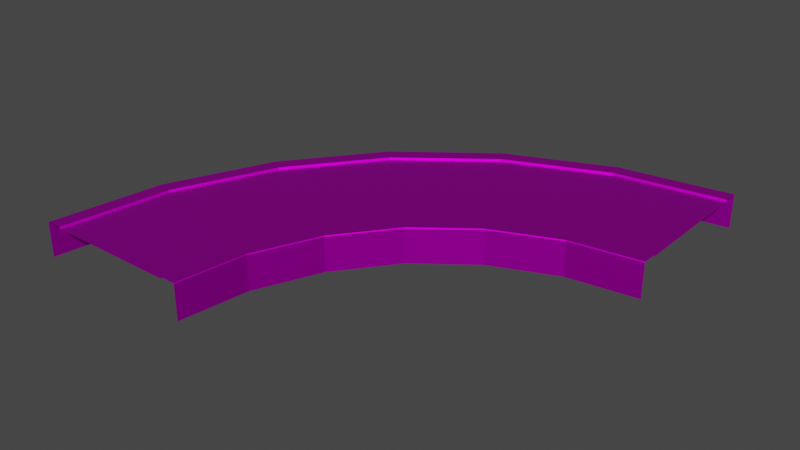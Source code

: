 # Source: curve1.blend  (saved by Blender 2.82.7; exported with 4.5.12 LTS)
import bpy
from mathutils import Matrix  # noqa: F401  (used for matrix-valued properties, if any)

bpy.ops.wm.read_factory_settings(use_empty=True)
scene = bpy.context.scene
scene.name = 'Scene'

# ---- collections
col_collection = bpy.data.collections.new('Collection'); scene.collection.children.link(col_collection)

# ---- images (referenced by path relative to the original .blend; pixels are not part of the script)
import os
ASSET_DIR = os.environ.get("B2B_ASSET_DIR", "")  # directory of the original .blend (textures are referenced by path, not embedded)
HERE = os.path.dirname(os.path.abspath(__file__))  # packed textures are extracted next to this script under _unpacked/

def load_image(name, relpath, width, height, colorspace="sRGB"):
    """Load a texture the original file referenced (path relative to the .blend, or extracted next to this script)."""
    p = next((c for c in (os.path.join(HERE, relpath), os.path.join(ASSET_DIR, relpath)) if relpath and os.path.exists(c)), "")
    if p:
        img = bpy.data.images.load(p, check_existing=True)
        img.name = name
    else:  # same state as the original file: an image datablock whose file is absent (Cycles renders it pink)
        img = bpy.data.images.new(name, width, height)
        img.source = "FILE"
        img.filepath = "//" + (relpath or name)
    img.colorspace_settings.name = colorspace
    return img
img_road = load_image('Road', 'Road Colorscheme.png', 1024, 1024, 'sRGB')

# ---- materials (node trees are filled in below, after node groups)
mat_road = bpy.data.materials.new('Road')
mat_road.use_transparent_shadow = False
mat_road.diffuse_color = (1.0, 1.0, 1.0, 1.0)
mat_road.roughness = 0.5528
mat_road.specular_intensity = 1.0
mat_road.metallic = 1.0
mat_light = bpy.data.materials.new('Light')
mat_light.use_transparent_shadow = False
mat_light.diffuse_color = (1.0, 1.0, 1.0, 1.0)
mat_light.roughness = 0.5528
mat_light.specular_intensity = 1.0
mat_light.metallic = 1.0

# ---- material node trees
mat_road.use_nodes = True; mat_road.node_tree.nodes.clear()
_N = mat_road.node_tree.nodes; _L = mat_road.node_tree.links
n0 = _N.new('ShaderNodeOutputMaterial'); n0.name = 'Material Output'; n0.location = (300, 300)
n1 = _N.new('ShaderNodeBsdfPrincipled'); n1.name = 'Principled BSDF'; n1.location = (10, 300)
n1.distribution = 'GGX'
n1.subsurface_method = 'BURLEY'
n1.inputs[1].default_value = 1.0
n1.inputs[2].default_value = 0.5528
n1.inputs[3].default_value = 1.45
n1.inputs[13].default_value = 1.0
n1.inputs[27].default_value = (0.0, 0.0, 0.0, 1.0)
n1.inputs[28].default_value = 1.0
n2 = _N.new('ShaderNodeNormalMap'); n2.name = 'Normal Map'; n2.location = (-300, -300)
n2.label = 'Normal/Map'
n3 = _N.new('ShaderNodeTexImage'); n3.name = 'Image Texture'; n3.location = (-300, 600)
n3.image = img_road
_L.new(n1.outputs[0], n0.inputs[0])
_L.new(n2.outputs[0], n1.inputs[5])
_L.new(n3.outputs[0], n1.inputs[0])
n0.is_active_output = True
mat_light.use_nodes = True; mat_light.node_tree.nodes.clear()
_N = mat_light.node_tree.nodes; _L = mat_light.node_tree.links
n0 = _N.new('ShaderNodeOutputMaterial'); n0.name = 'Material Output'; n0.location = (300, 300)
n1 = _N.new('ShaderNodeBsdfPrincipled'); n1.name = 'Principled BSDF'; n1.location = (10, 300)
n1.distribution = 'GGX'
n1.subsurface_method = 'BURLEY'
n1.inputs[1].default_value = 1.0
n1.inputs[2].default_value = 0.5528
n1.inputs[3].default_value = 1.45
n1.inputs[13].default_value = 1.0
n1.inputs[27].default_value = (0.0, 0.0, 0.0, 1.0)
n1.inputs[28].default_value = 1.0
n2 = _N.new('ShaderNodeNormalMap'); n2.name = 'Normal Map'; n2.location = (-300, -300)
n2.label = 'Normal/Map'
n3 = _N.new('ShaderNodeTexImage'); n3.name = 'Image Texture'; n3.location = (-300, 600)
n3.image = img_road
_L.new(n1.outputs[0], n0.inputs[0])
_L.new(n2.outputs[0], n1.inputs[5])
_L.new(n3.outputs[0], n1.inputs[0])
n0.is_active_output = True

# ---- world
world_world = bpy.data.worlds.new('World'); scene.world = world_world
world_world.use_nodes = True; world_world.node_tree.nodes.clear()
_N = world_world.node_tree.nodes; _L = world_world.node_tree.links
n0 = _N.new('ShaderNodeOutputWorld'); n0.name = 'World Output'; n0.location = (300, 300)
n1 = _N.new('ShaderNodeBackground'); n1.name = 'Background'; n1.location = (10, 300)
n1.inputs[0].default_value = (0.05088, 0.05088, 0.05088, 1.0)
_L.new(n1.outputs[0], n0.inputs[0])
n0.is_active_output = True
world_world.color = (0.05088, 0.05088, 0.05088)
world_world.use_sun_shadow = False
world_world.sun_shadow_jitter_overblur = 0.0

# ---- meshes
me_mesh = bpy.data.meshes.new('Mesh')
me_mesh.from_pydata([(-22.1, 0.075, -22.1), (-22.13, 0.125, -22.13), (-15.65, 0.125, -27.11), (-22.1, 0.075, -22.1), (-15.65, 0.125, -27.11), (-15.62, 0.075, -27.06), (-14.14, 0.075, -14.14), (-14.18, 0.125, -14.18), (-10.03, 0.125, -17.36), (-14.14, 0.075, -14.14), (-10.03, 0.125, -17.36), (-10.0, 0.075, -17.32), (-20.0, 0.075, -9.172e-07), (-20.05, 0.125, -9.219e-07), (-19.37, 0.125, -5.189), (-20.0, 0.075, -9.172e-07), (-19.37, 0.125, -5.189), (-19.32, 0.075, -5.176), (-22.46, -0.2468, -22.33), (-22.59, -0.2468, -22.46), (-22.59, -0.2468, -22.46), (-22.46, -0.2468, -22.59), (-22.46, -0.2468, -22.59), (-22.33, -0.2468, -22.46), (-22.33, -0.2468, -22.46), (-22.46, -0.2468, -22.33), (-22.46, -0.2468, -22.33), (-22.33, -0.2468, -22.46), (-22.46, -0.2468, -22.59), (-22.59, -0.2468, -22.46), (-30.62, -0.2468, -8.109), (-30.79, -0.2468, -8.156), (-30.79, -0.2468, -8.156), (-30.74, -0.2468, -8.333), (-30.74, -0.2468, -8.333), (-30.57, -0.2468, -8.285), (-30.57, -0.2468, -8.285), (-30.62, -0.2468, -8.109), (-30.62, -0.2468, -8.109), (-30.57, -0.2468, -8.285), (-30.74, -0.2468, -8.333), (-30.79, -0.2468, -8.156), (-8.285, -0.2468, -30.57), (-8.333, -0.2468, -30.74), (-8.333, -0.2468, -30.74), (-8.156, -0.2468, -30.79), (-8.156, -0.2468, -30.79), (-8.109, -0.2468, -30.62), (-8.109, -0.2468, -30.62), (-8.285, -0.2468, -30.57), (-8.285, -0.2468, -30.57), (-8.109, -0.2468, -30.62), (-8.156, -0.2468, -30.79), (-8.333, -0.2468, -30.74), (-14.68, -0.2468, -14.81), (-14.55, -0.2468, -14.68), (-14.55, -0.2468, -14.68), (-14.68, -0.2468, -14.55), (-14.68, -0.2468, -14.55), (-14.81, -0.2468, -14.68), (-14.81, -0.2468, -14.68), (-14.68, -0.2468, -14.81), (-14.68, -0.2468, -14.81), (-14.81, -0.2468, -14.68), (-14.68, -0.2468, -14.55), (-14.55, -0.2468, -14.68), (-20.12, -0.2468, -5.486), (-19.94, -0.2468, -5.438), (-19.94, -0.2468, -5.438), (-19.99, -0.2468, -5.262), (-19.99, -0.2468, -5.262), (-20.17, -0.2468, -5.309), (-20.17, -0.2468, -5.309), (-20.12, -0.2468, -5.486), (-20.12, -0.2468, -5.486), (-20.17, -0.2468, -5.309), (-19.99, -0.2468, -5.262), (-19.94, -0.2468, -5.438), (-5.309, -0.2468, -20.17), (-5.262, -0.2468, -19.99), (-5.262, -0.2468, -19.99), (-5.438, -0.2468, -19.94), (-5.438, -0.2468, -19.94), (-5.486, -0.2468, -20.12), (-5.486, -0.2468, -20.12), (-5.309, -0.2468, -20.17), (-5.309, -0.2468, -20.17), (-5.486, -0.2468, -20.12), (-5.438, -0.2468, -19.94), (-5.262, -0.2468, -19.99), (-7.808e-07, -1.145e-06, -26.2), (-7.093e-07, -1.04e-06, -23.8), (-6.16, -1.005e-06, -22.99), (-6.781, -1.106e-06, -25.31), (-11.9, -9.01e-07, -20.61), (-13.1, -9.918e-07, -22.69), (-16.83, -7.356e-07, -16.83), (-18.53, -8.098e-07, -18.53), (-20.61, -5.202e-07, -11.9), (-22.69, -5.726e-07, -13.1), (-22.99, -2.693e-07, -6.16), (-25.31, -2.964e-07, -6.781), (-26.2, 0.0, -1.197e-06), (-23.8, 0.0, -1.087e-06), (-27.82, -3.258e-07, -7.454), (-28.8, 0.0, -1.316e-06), (-31.25, 0.0, -1.428e-06), (-30.19, -3.535e-07, -8.088), (-27.06, -6.83e-07, -15.62), (-24.94, -6.295e-07, -14.4), (-22.1, -9.659e-07, -22.1), (-20.36, -8.902e-07, -20.36), (-15.62, -1.183e-06, -27.06), (-14.4, -1.09e-06, -24.94), (-8.088, -1.319e-06, -30.19), (-7.454, -1.216e-06, -27.82), (-9.313e-07, -1.366e-06, -31.25), (-8.583e-07, -1.259e-06, -28.8), (-7.063e-07, -1.036e-06, -23.7), (-6.333e-07, -9.289e-07, -21.25), (-5.5, -8.972e-07, -20.53), (-6.134, -1.001e-06, -22.89), (-10.62, -8.044e-07, -18.4), (-11.85, -8.972e-07, -20.52), (-15.03, -6.568e-07, -15.03), (-16.76, -7.325e-07, -16.76), (-18.4, -4.644e-07, -10.62), (-20.52, -5.18e-07, -11.85), (-20.53, -2.404e-07, -5.5), (-22.89, -2.681e-07, -6.134), (-23.7, 0.0, -1.083e-06), (-21.25, 0.0, -9.71e-07), (-31.34, 0.125, -8.399), (-31.3, 0.125, -1.435e-06), (-32.45, 0.125, -1.488e-06), (-30.23, 0.125, -8.101), (-28.1, 0.125, -16.22), (-27.11, 0.125, -15.65), (-22.95, 0.125, -22.95), (-22.13, 0.125, -22.13), (-16.22, 0.125, -28.1), (-15.65, 0.125, -27.11), (-8.399, 0.125, -31.34), (-8.101, 0.125, -30.23), (-9.671e-07, 0.125, -32.45), (-9.328e-07, 0.125, -31.3), (-25.4, -2.975e-07, -6.807), (-26.3, 0.0, -1.202e-06), (-28.7, 0.0, -1.311e-06), (-27.72, -3.247e-07, -7.428), (-24.85, -6.273e-07, -14.35), (-22.78, -5.748e-07, -13.15), (-20.29, -8.871e-07, -20.29), (-18.6, -8.129e-07, -18.6), (-14.35, -1.086e-06, -24.85), (-13.15, -9.956e-07, -22.78), (-7.428, -1.212e-06, -27.72), (-6.807, -1.11e-06, -25.4), (-8.553e-07, -1.255e-06, -28.7), (-7.838e-07, -1.15e-06, -26.3), (-16.25, -2.5, -28.15), (-16.25, 0.075, -28.15), (-22.98, 0.075, -22.98), (-22.98, -2.5, -22.98), (-15.62, -1.183e-06, -27.06), (-15.62, 0.075, -27.06), (-8.088, 0.075, -30.19), (-8.088, -1.319e-06, -30.19), (-9.686e-07, -2.5, -32.5), (-9.686e-07, 0.075, -32.5), (-8.412, 0.075, -31.39), (-8.412, -2.5, -31.39), (-20.53, -2.404e-07, -5.5), (-20.53, 0.075, -5.5), (-21.25, 0.075, -9.743e-07), (-21.25, 0.0, -9.71e-07), (-18.4, -4.644e-07, -10.62), (-18.4, 0.075, -10.62), (-20.53, 0.075, -5.5), (-20.53, -2.404e-07, -5.5), (-28.15, -2.5, -16.25), (-28.15, 0.075, -16.25), (-31.39, 0.075, -8.412), (-31.39, -2.5, -8.412), (-15.03, -6.568e-07, -15.03), (-15.03, 0.075, -15.03), (-18.4, 0.075, -10.62), (-18.4, -4.644e-07, -10.62), (-10.62, -8.044e-07, -18.4), (-10.62, 0.075, -18.4), (-15.03, 0.075, -15.03), (-15.03, -6.568e-07, -15.03), (-22.98, -2.5, -22.98), (-22.98, 0.075, -22.98), (-28.15, 0.075, -16.25), (-28.15, -2.5, -16.25), (-6.312e-07, 0.125, -21.2), (-5.976e-07, 0.125, -20.05), (-5.189, 0.125, -19.37), (-5.487, 0.125, -20.48), (-10.03, 0.125, -17.36), (-10.6, 0.125, -18.36), (-14.18, 0.125, -14.18), (-14.99, 0.125, -14.99), (-17.36, 0.125, -10.03), (-18.36, 0.125, -10.6), (-19.37, 0.125, -5.189), (-20.48, 0.125, -5.487), (-21.2, 0.125, -9.742e-07), (-20.05, 0.125, -9.219e-07), (-5.5, -8.972e-07, -20.53), (-5.5, 0.075, -20.53), (-10.62, 0.075, -18.4), (-10.62, -8.044e-07, -18.4), (-22.1, -9.659e-07, -22.1), (-22.1, 0.075, -22.1), (-15.62, 0.075, -27.06), (-15.62, -1.183e-06, -27.06), (-8.088, -1.319e-06, -30.19), (-8.088, 0.075, -30.19), (-9.313e-07, 0.075, -31.25), (-9.313e-07, -1.366e-06, -31.25), (-27.06, -6.83e-07, -15.62), (-27.06, 0.075, -15.62), (-22.1, 0.075, -22.1), (-22.1, -9.659e-07, -22.1), (-30.19, -3.535e-07, -8.088), (-30.19, 0.075, -8.088), (-27.06, 0.075, -15.62), (-27.06, -6.83e-07, -15.62), (-14.14, -2.5, -14.14), (-14.14, 0.075, -14.14), (-10.0, 0.075, -17.32), (-10.0, -2.5, -17.32), (-31.25, 0.0, -1.428e-06), (-31.25, 0.075, -1.431e-06), (-30.19, 0.075, -8.088), (-30.19, -3.535e-07, -8.088), (-5.176, -2.5, -19.32), (-5.176, 0.075, -19.32), (-5.96e-07, 0.075, -20.0), (-5.96e-07, -2.5, -20.0), (-6.333e-07, -9.289e-07, -21.25), (-6.333e-07, 0.075, -21.25), (-5.5, 0.075, -20.53), (-5.5, -8.972e-07, -20.53), (-17.32, -2.5, -10.0), (-17.32, 0.075, -10.0), (-14.14, 0.075, -14.14), (-14.14, -2.5, -14.14), (-10.0, -2.5, -17.32), (-10.0, 0.075, -17.32), (-5.176, 0.075, -19.32), (-5.176, -2.5, -19.32), (-19.32, -2.5, -5.176), (-19.32, 0.075, -5.176), (-17.32, 0.075, -10.0), (-17.32, -2.5, -10.0), (-8.399, 0.125, -31.34), (-8.412, 0.075, -31.39), (-9.686e-07, 0.075, -32.5), (-9.671e-07, 0.125, -32.45), (-16.22, 0.125, -28.1), (-16.25, 0.075, -28.15), (-8.412, 0.075, -31.39), (-8.399, 0.125, -31.34), (-22.95, 0.125, -22.95), (-22.98, 0.075, -22.98), (-16.25, 0.075, -28.15), (-16.22, 0.125, -28.1), (-28.1, 0.125, -16.22), (-28.15, 0.075, -16.25), (-22.98, 0.075, -22.98), (-22.95, 0.125, -22.95), (-31.34, 0.125, -8.399), (-31.39, 0.075, -8.412), (-28.15, 0.075, -16.25), (-28.1, 0.125, -16.22), (-32.45, 0.125, -1.488e-06), (-32.5, 0.075, -1.488e-06), (-31.39, 0.075, -8.412), (-31.34, 0.125, -8.399), (-8.088, 0.075, -30.19), (-8.101, 0.125, -30.23), (-9.328e-07, 0.125, -31.3), (-9.313e-07, 0.075, -31.25), (-15.62, 0.075, -27.06), (-15.65, 0.125, -27.11), (-8.101, 0.125, -30.23), (-8.088, 0.075, -30.19), (-27.06, 0.075, -15.62), (-27.11, 0.125, -15.65), (-22.13, 0.125, -22.13), (-22.1, 0.075, -22.1), (-30.19, 0.075, -8.088), (-30.23, 0.125, -8.101), (-27.11, 0.125, -15.65), (-27.06, 0.075, -15.62), (-31.25, 0.075, -1.431e-06), (-31.3, 0.125, -1.435e-06), (-30.23, 0.125, -8.101), (-30.19, 0.075, -8.088), (-5.487, 0.125, -20.48), (-5.5, 0.075, -20.53), (-6.333e-07, 0.075, -21.25), (-6.312e-07, 0.125, -21.2), (-10.6, 0.125, -18.36), (-10.62, 0.075, -18.4), (-5.5, 0.075, -20.53), (-5.487, 0.125, -20.48), (-14.99, 0.125, -14.99), (-15.03, 0.075, -15.03), (-10.62, 0.075, -18.4), (-10.6, 0.125, -18.36), (-18.36, 0.125, -10.6), (-18.4, 0.075, -10.62), (-15.03, 0.075, -15.03), (-14.99, 0.125, -14.99), (-20.48, 0.125, -5.487), (-20.53, 0.075, -5.5), (-18.4, 0.075, -10.62), (-18.36, 0.125, -10.6), (-21.2, 0.125, -9.742e-07), (-21.25, 0.075, -9.743e-07), (-20.53, 0.075, -5.5), (-20.48, 0.125, -5.487), (-5.176, 0.075, -19.32), (-5.189, 0.125, -19.37), (-5.976e-07, 0.125, -20.05), (-5.96e-07, 0.075, -20.0), (-10.0, 0.075, -17.32), (-10.03, 0.125, -17.36), (-5.189, 0.125, -19.37), (-5.176, 0.075, -19.32), (-17.32, 0.075, -10.0), (-17.36, 0.125, -10.03), (-14.18, 0.125, -14.18), (-14.14, 0.075, -14.14), (-19.32, 0.075, -5.176), (-19.37, 0.125, -5.189), (-17.36, 0.125, -10.03), (-17.32, 0.075, -10.0), (-8.412, -2.5, -31.39), (-8.412, 0.075, -31.39), (-16.25, 0.075, -28.15), (-16.25, -2.5, -28.15), (-7.428, -1.212e-06, -27.72), (-8.583e-07, -1.259e-06, -28.8), (-8.553e-07, -1.255e-06, -28.7), (-7.454, -1.216e-06, -27.82), (-14.35, -1.086e-06, -24.85), (-14.4, -1.09e-06, -24.94), (-20.29, -8.871e-07, -20.29), (-20.36, -8.902e-07, -20.36), (-24.85, -6.273e-07, -14.35), (-24.94, -6.295e-07, -14.4), (-27.72, -3.247e-07, -7.428), (-27.82, -3.258e-07, -7.454), (-28.7, 0.0, -1.311e-06), (-28.8, 0.0, -1.316e-06), (-6.781, -1.106e-06, -25.31), (-7.838e-07, -1.15e-06, -26.3), (-7.808e-07, -1.145e-06, -26.2), (-6.807, -1.11e-06, -25.4), (-13.1, -9.918e-07, -22.69), (-13.15, -9.956e-07, -22.78), (-18.53, -8.098e-07, -18.53), (-18.6, -8.129e-07, -18.6), (-22.69, -5.726e-07, -13.1), (-22.78, -5.748e-07, -13.15), (-25.31, -2.964e-07, -6.781), (-25.4, -2.975e-07, -6.807), (-26.2, 0.0, -1.197e-06), (-26.3, 0.0, -1.202e-06), (-6.134, -1.001e-06, -22.89), (-7.093e-07, -1.04e-06, -23.8), (-7.063e-07, -1.036e-06, -23.7), (-6.16, -1.005e-06, -22.99), (-11.85, -8.972e-07, -20.52), (-11.9, -9.01e-07, -20.61), (-16.76, -7.325e-07, -16.76), (-16.83, -7.356e-07, -16.83), (-20.52, -5.18e-07, -11.85), (-20.61, -5.202e-07, -11.9), (-22.89, -2.681e-07, -6.134), (-22.99, -2.693e-07, -6.16), (-23.7, 0.0, -1.083e-06), (-23.8, 0.0, -1.087e-06), (-20.0, -2.5, 7.053e-07), (-20.0, 0.075, -9.172e-07), (-19.32, 0.075, -5.176), (-19.32, -2.5, -5.176), (-31.39, -2.5, -8.412), (-31.39, 0.075, -8.412), (-32.5, 0.075, -1.488e-06), (-32.5, -2.5, 1.078e-06)], [(18, 19), (20, 21), (22, 23), (24, 25), (30, 31), (32, 33), (34, 35), (36, 37), (42, 43), (44, 45), (46, 47), (48, 49), (54, 55), (56, 57), (58, 59), (60, 61), (66, 67), (68, 69), (70, 71), (72, 73), (78, 79), (80, 81), (82, 83), (84, 85)], [(0, 2, 1), (3, 5, 4), (6, 8, 7), (9, 11, 10), (12, 14, 13), (15, 17, 16), (26, 28, 27), (26, 29, 28), (38, 40, 39), (38, 41, 40), (50, 52, 51), (50, 53, 52), (62, 64, 63), (62, 65, 64), (74, 76, 75), (74, 77, 76), (86, 88, 87), (86, 89, 88), (90, 92, 91), (90, 93, 92), (93, 94, 92), (93, 95, 94), (95, 96, 94), (95, 97, 96), (97, 98, 96), (97, 99, 98), (99, 100, 98), (99, 101, 100), (100, 101, 102), (100, 102, 103), (104, 106, 105), (104, 107, 106), (108, 107, 104), (108, 104, 109), (110, 108, 109), (110, 109, 111), (112, 110, 111), (112, 111, 113), (114, 112, 113), (114, 113, 115), (116, 114, 115), (116, 115, 117), (118, 120, 119), (118, 121, 120), (121, 122, 120), (121, 123, 122), (123, 124, 122), (123, 125, 124), (125, 126, 124), (125, 127, 126), (127, 128, 126), (127, 129, 128), (128, 129, 130), (128, 130, 131), (132, 134, 133), (132, 133, 135), (136, 132, 135), (136, 135, 137), (138, 136, 137), (138, 137, 139), (140, 138, 139), (140, 139, 141), (142, 140, 141), (142, 141, 143), (144, 142, 143), (144, 143, 145), (146, 148, 147), (146, 149, 148), (150, 149, 146), (150, 146, 151), (152, 150, 151), (152, 151, 153), (154, 152, 153), (154, 153, 155), (156, 154, 155), (156, 155, 157), (158, 156, 157), (158, 157, 159), (160, 162, 161), (160, 163, 162), (164, 166, 165), (164, 167, 166), (168, 170, 169), (168, 171, 170), (172, 174, 173), (172, 175, 174), (176, 178, 177), (176, 179, 178), (180, 182, 181), (180, 183, 182), (184, 186, 185), (184, 187, 186), (188, 190, 189), (188, 191, 190), (192, 194, 193), (192, 195, 194), (196, 198, 197), (196, 199, 198), (199, 200, 198), (199, 201, 200), (201, 202, 200), (201, 203, 202), (203, 204, 202), (203, 205, 204), (205, 206, 204), (205, 207, 206), (206, 207, 208), (206, 208, 209), (210, 212, 211), (210, 213, 212), (214, 216, 215), (214, 217, 216), (218, 220, 219), (218, 221, 220), (222, 224, 223), (222, 225, 224), (226, 228, 227), (226, 229, 228), (230, 232, 231), (230, 233, 232), (234, 236, 235), (234, 237, 236), (238, 240, 239), (238, 241, 240), (242, 244, 243), (242, 245, 244), (246, 248, 247), (246, 249, 248), (250, 252, 251), (250, 253, 252), (254, 256, 255), (254, 257, 256), (258, 260, 259), (258, 261, 260), (262, 264, 263), (262, 265, 264), (266, 268, 267), (266, 269, 268), (270, 272, 271), (270, 273, 272), (274, 276, 275), (274, 277, 276), (278, 280, 279), (278, 281, 280), (282, 284, 283), (282, 285, 284), (286, 288, 287), (286, 289, 288), (290, 292, 291), (290, 293, 292), (294, 296, 295), (294, 297, 296), (298, 300, 299), (298, 301, 300), (302, 304, 303), (302, 305, 304), (306, 308, 307), (306, 309, 308), (310, 312, 311), (310, 313, 312), (314, 316, 315), (314, 317, 316), (318, 320, 319), (318, 321, 320), (322, 324, 323), (322, 325, 324), (326, 328, 327), (326, 329, 328), (330, 332, 331), (330, 333, 332), (334, 336, 335), (334, 337, 336), (338, 340, 339), (338, 341, 340), (342, 344, 343), (342, 345, 344), (346, 348, 347), (346, 347, 349), (350, 346, 349), (350, 349, 351), (352, 350, 351), (352, 351, 353), (354, 352, 353), (354, 353, 355), (356, 354, 355), (356, 355, 357), (358, 356, 357), (358, 357, 359), (360, 362, 361), (360, 361, 363), (364, 360, 363), (364, 363, 365), (366, 364, 365), (366, 365, 367), (368, 366, 367), (368, 367, 369), (370, 368, 369), (370, 369, 371), (372, 370, 371), (372, 371, 373), (374, 376, 375), (374, 375, 377), (378, 374, 377), (378, 377, 379), (380, 378, 379), (380, 379, 381), (382, 380, 381), (382, 381, 383), (384, 382, 383), (384, 383, 385), (386, 384, 385), (386, 385, 387), (388, 390, 389), (388, 391, 390), (392, 394, 393), (392, 395, 394)])
me_mesh.polygons.foreach_set('use_smooth', [True] * 216)
_uv = me_mesh.uv_layers.new(name='map1')
_uv.uv.foreach_set('vector', [0.6131, 0.872, 0.6131, 0.872, 0.6131, 0.872, 0.6131, 0.872, 0.6131, 0.872, 0.6131, 0.872, 0.6131, 0.872, 0.6131, 0.872, 0.6131, 0.872, 0.6131, 0.872, 0.6131, 0.872, 0.6131, 0.872, 0.6131, 0.872, 0.6131, 0.872, 0.6131, 0.872, 0.6131, 0.872, 0.6131, 0.872, 0.6131, 0.872, 0.625, 0.875, 0.625, 0.875, 0.625, 0.875, 0.625, 0.875, 0.625, 0.875, 0.625, 0.875, 0.625, 0.875, 0.625, 0.875, 0.625, 0.875, 0.625, 0.875, 0.625, 0.875, 0.625, 0.875, 0.625, 0.875, 0.625, 0.875, 0.625, 0.875, 0.625, 0.875, 0.625, 0.875, 0.625, 0.875, 0.625, 0.875, 0.625, 0.875, 0.625, 0.875, 0.625, 0.875, 0.625, 0.875, 0.625, 0.875, 0.625, 0.875, 0.625, 0.875, 0.625, 0.875, 0.625, 0.875, 0.625, 0.875, 0.625, 0.875, 0.625, 0.875, 0.625, 0.875, 0.625, 0.875, 0.625, 0.875, 0.625, 0.875, 0.625, 0.875, 0.1325, 0.8751, 0.1325, 0.8751, 0.1325, 0.8751, 0.1325, 0.8751, 0.1325, 0.8751, 0.1325, 0.8751, 0.1325, 0.8751, 0.1325, 0.8751, 0.1325, 0.8751, 0.1325, 0.8751, 0.1325, 0.8751, 0.1325, 0.8751, 0.1325, 0.8751, 0.1325, 0.8751, 0.1325, 0.8751, 0.1325, 0.8751, 0.1325, 0.8751, 0.1325, 0.8751, 0.1325, 0.8751, 0.1325, 0.8751, 0.1325, 0.8751, 0.1325, 0.8751, 0.1325, 0.8751, 0.1325, 0.8751, 0.1325, 0.8751, 0.1325, 0.8751, 0.1325, 0.8751, 0.1325, 0.8751, 0.1325, 0.8751, 0.1325, 0.8751, 0.1325, 0.8751, 0.1325, 0.8751, 0.1325, 0.8751, 0.1325, 0.8751, 0.1325, 0.8751, 0.1325, 0.8751, 0.1325, 0.8751, 0.1325, 0.8751, 0.1325, 0.8751, 0.1325, 0.8751, 0.1325, 0.8751, 0.1325, 0.8751, 0.1325, 0.8751, 0.1325, 0.8751, 0.1325, 0.8751, 0.1325, 0.8751, 0.1325, 0.8751, 0.1325, 0.8751, 0.1325, 0.8751, 0.1325, 0.8751, 0.1325, 0.8751, 0.1325, 0.8751, 0.1325, 0.8751, 0.1325, 0.8751, 0.1325, 0.8751, 0.1325, 0.8751, 0.1325, 0.8751, 0.1325, 0.8751, 0.1325, 0.8751, 0.1325, 0.8751, 0.1325, 0.8751, 0.1325, 0.8751, 0.1325, 0.8751, 0.1325, 0.8751, 0.1325, 0.8751, 0.1325, 0.8751, 0.1325, 0.8751, 0.1325, 0.8751, 0.1325, 0.8751, 0.1325, 0.8751, 0.1325, 0.8751, 0.1325, 0.8751, 0.1325, 0.8751, 0.1325, 0.8751, 0.1325, 0.8751, 0.1325, 0.8751, 0.1325, 0.8751, 0.1325, 0.8751, 0.1325, 0.8751, 0.1325, 0.8751, 0.1325, 0.8751, 0.1325, 0.8751, 0.1325, 0.8751, 0.1325, 0.8751, 0.1325, 0.8751, 0.1325, 0.8751, 0.1325, 0.8751, 0.1325, 0.8751, 0.1325, 0.8751, 0.1325, 0.8751, 0.1325, 0.8751, 0.1325, 0.8751, 0.1325, 0.8751, 0.1325, 0.8751, 0.1325, 0.8751, 0.1325, 0.8751, 0.1325, 0.8751, 0.1325, 0.8751, 0.1325, 0.8751, 0.1325, 0.8751, 0.1325, 0.8751, 0.1325, 0.8751, 0.1325, 0.8751, 0.1325, 0.8751, 0.1325, 0.8751, 0.1325, 0.8751, 0.1325, 0.8751, 0.1325, 0.8751, 0.3713, 0.8689, 0.3713, 0.8689, 0.3713, 0.8689, 0.3713, 0.8689, 0.3713, 0.8689, 0.3713, 0.8689, 0.3713, 0.8689, 0.3713, 0.8689, 0.3713, 0.8689, 0.3713, 0.8689, 0.3713, 0.8689, 0.3713, 0.8689, 0.3713, 0.8689, 0.3713, 0.8689, 0.3713, 0.8689, 0.3713, 0.8689, 0.3713, 0.8689, 0.3713, 0.8689, 0.3713, 0.8689, 0.3713, 0.8689, 0.3713, 0.8689, 0.3713, 0.8689, 0.3713, 0.8689, 0.3713, 0.8689, 0.3713, 0.8689, 0.3713, 0.8689, 0.3713, 0.8689, 0.3713, 0.8689, 0.3713, 0.8689, 0.3713, 0.8689, 0.3713, 0.8689, 0.3713, 0.8689, 0.3713, 0.8689, 0.3713, 0.8689, 0.3713, 0.8689, 0.3713, 0.8689, 0.1325, 0.8751, 0.1325, 0.8751, 0.1325, 0.8751, 0.1325, 0.8751, 0.1325, 0.8751, 0.1325, 0.8751, 0.1325, 0.8751, 0.1325, 0.8751, 0.1325, 0.8751, 0.1325, 0.8751, 0.1325, 0.8751, 0.1325, 0.8751, 0.1325, 0.8751, 0.1325, 0.8751, 0.1325, 0.8751, 0.1325, 0.8751, 0.1325, 0.8751, 0.1325, 0.8751, 0.1325, 0.8751, 0.1325, 0.8751, 0.1325, 0.8751, 0.1325, 0.8751, 0.1325, 0.8751, 0.1325, 0.8751, 0.1325, 0.8751, 0.1325, 0.8751, 0.1325, 0.8751, 0.1325, 0.8751, 0.1325, 0.8751, 0.1325, 0.8751, 0.1325, 0.8751, 0.1325, 0.8751, 0.1325, 0.8751, 0.1325, 0.8751, 0.1325, 0.8751, 0.1325, 0.8751, 0.6131, 0.872, 0.6131, 0.872, 0.6131, 0.872, 0.6131, 0.872, 0.6131, 0.872, 0.6131, 0.872, 0.6131, 0.872, 0.6131, 0.872, 0.6131, 0.872, 0.6131, 0.872, 0.6131, 0.872, 0.6131, 0.872, 0.6131, 0.872, 0.6131, 0.872, 0.6131, 0.872, 0.6131, 0.872, 0.6131, 0.872, 0.6131, 0.872, 0.6131, 0.872, 0.6131, 0.872, 0.6131, 0.872, 0.6131, 0.872, 0.6131, 0.872, 0.6131, 0.872, 0.6131, 0.872, 0.6131, 0.872, 0.6131, 0.872, 0.6131, 0.872, 0.6131, 0.872, 0.6131, 0.872, 0.6131, 0.872, 0.6131, 0.872, 0.6131, 0.872, 0.6131, 0.872, 0.6131, 0.872, 0.6131, 0.872, 0.6131, 0.872, 0.6131, 0.872, 0.6131, 0.872, 0.6131, 0.872, 0.6131, 0.872, 0.6131, 0.872, 0.6131, 0.872, 0.6131, 0.872, 0.6131, 0.872, 0.6131, 0.872, 0.6131, 0.872, 0.6131, 0.872, 0.6131, 0.872, 0.6131, 0.872, 0.6131, 0.872, 0.6131, 0.872, 0.6131, 0.872, 0.6131, 0.872, 0.3713, 0.8689, 0.3713, 0.8689, 0.3713, 0.8689, 0.3713, 0.8689, 0.3713, 0.8689, 0.3713, 0.8689, 0.3713, 0.8689, 0.3713, 0.8689, 0.3713, 0.8689, 0.3713, 0.8689, 0.3713, 0.8689, 0.3713, 0.8689, 0.3713, 0.8689, 0.3713, 0.8689, 0.3713, 0.8689, 0.3713, 0.8689, 0.3713, 0.8689, 0.3713, 0.8689, 0.3713, 0.8689, 0.3713, 0.8689, 0.3713, 0.8689, 0.3713, 0.8689, 0.3713, 0.8689, 0.3713, 0.8689, 0.3713, 0.8689, 0.3713, 0.8689, 0.3713, 0.8689, 0.3713, 0.8689, 0.3713, 0.8689, 0.3713, 0.8689, 0.3713, 0.8689, 0.3713, 0.8689, 0.3713, 0.8689, 0.3713, 0.8689, 0.3713, 0.8689, 0.3713, 0.8689, 0.6131, 0.872, 0.6131, 0.872, 0.6131, 0.872, 0.6131, 0.872, 0.6131, 0.872, 0.6131, 0.872, 0.6131, 0.872, 0.6131, 0.872, 0.6131, 0.872, 0.6131, 0.872, 0.6131, 0.872, 0.6131, 0.872, 0.6131, 0.872, 0.6131, 0.872, 0.6131, 0.872, 0.6131, 0.872, 0.6131, 0.872, 0.6131, 0.872, 0.6131, 0.872, 0.6131, 0.872, 0.6131, 0.872, 0.6131, 0.872, 0.6131, 0.872, 0.6131, 0.872, 0.6131, 0.872, 0.6131, 0.872, 0.6131, 0.872, 0.6131, 0.872, 0.6131, 0.872, 0.6131, 0.872, 0.6131, 0.872, 0.6131, 0.872, 0.6131, 0.872, 0.6131, 0.872, 0.6131, 0.872, 0.6131, 0.872, 0.6131, 0.872, 0.6131, 0.872, 0.6131, 0.872, 0.6131, 0.872, 0.6131, 0.872, 0.6131, 0.872, 0.6131, 0.872, 0.6131, 0.872, 0.6131, 0.872, 0.6131, 0.872, 0.6131, 0.872, 0.6131, 0.872, 0.6131, 0.872, 0.6131, 0.872, 0.6131, 0.872, 0.6131, 0.872, 0.6131, 0.872, 0.6131, 0.872, 0.6131, 0.872, 0.6131, 0.872, 0.6131, 0.872, 0.6131, 0.872, 0.6131, 0.872, 0.6131, 0.872, 0.6131, 0.872, 0.6131, 0.872, 0.6131, 0.872, 0.6131, 0.872, 0.6131, 0.872, 0.6131, 0.872, 0.6131, 0.872, 0.6131, 0.872, 0.6131, 0.872, 0.6131, 0.872, 0.6131, 0.872, 0.6131, 0.872, 0.6131, 0.872, 0.6131, 0.872, 0.6131, 0.872, 0.6131, 0.872, 0.6131, 0.872, 0.6131, 0.872, 0.6131, 0.872, 0.6131, 0.872, 0.6131, 0.872, 0.6131, 0.872, 0.6131, 0.872, 0.6131, 0.872, 0.6131, 0.872, 0.6131, 0.872, 0.6131, 0.872, 0.6131, 0.872, 0.6131, 0.872, 0.6131, 0.872, 0.6131, 0.872, 0.6131, 0.872, 0.6131, 0.872, 0.6131, 0.872, 0.6131, 0.872, 0.6131, 0.872, 0.6131, 0.872, 0.6131, 0.872, 0.6131, 0.872, 0.6131, 0.872, 0.6131, 0.872, 0.6131, 0.872, 0.6131, 0.872, 0.6131, 0.872, 0.6131, 0.872, 0.6131, 0.872, 0.6131, 0.872, 0.6131, 0.872, 0.6131, 0.872, 0.6131, 0.872, 0.6131, 0.872, 0.6131, 0.872, 0.6131, 0.872, 0.6131, 0.872, 0.6131, 0.872, 0.6131, 0.872, 0.6131, 0.872, 0.6131, 0.872, 0.6131, 0.872, 0.6131, 0.872, 0.6131, 0.872, 0.6131, 0.872, 0.6131, 0.872, 0.6131, 0.872, 0.6131, 0.872, 0.6131, 0.872, 0.6131, 0.872, 0.6131, 0.872, 0.6131, 0.872, 0.6131, 0.872, 0.6131, 0.872, 0.6131, 0.872, 0.6131, 0.872, 0.6131, 0.872, 0.6131, 0.872, 0.6131, 0.872, 0.6131, 0.872, 0.6131, 0.872, 0.6131, 0.872, 0.6131, 0.872, 0.6131, 0.872, 0.6131, 0.872, 0.6131, 0.872, 0.6131, 0.872, 0.6131, 0.872, 0.6131, 0.872, 0.6131, 0.872, 0.6131, 0.872, 0.6131, 0.872, 0.6131, 0.872, 0.6131, 0.872, 0.6131, 0.872, 0.6131, 0.872, 0.6131, 0.872, 0.6131, 0.872, 0.6131, 0.872, 0.6131, 0.872, 0.6131, 0.872, 0.6131, 0.872, 0.6131, 0.872, 0.6131, 0.872, 0.6131, 0.872, 0.6131, 0.872, 0.6131, 0.872, 0.6131, 0.872, 0.6131, 0.872, 0.6131, 0.872, 0.6131, 0.872, 0.6131, 0.872, 0.6131, 0.872, 0.6131, 0.872, 0.6131, 0.872, 0.6131, 0.872, 0.6131, 0.872, 0.6131, 0.872, 0.6131, 0.872, 0.6131, 0.872, 0.6131, 0.872, 0.6131, 0.872, 0.6131, 0.872, 0.6131, 0.872, 0.6131, 0.872, 0.6131, 0.872, 0.6131, 0.872, 0.6131, 0.872, 0.6131, 0.872, 0.6131, 0.872, 0.6131, 0.872, 0.6131, 0.872, 0.6131, 0.872, 0.6131, 0.872, 0.6131, 0.872, 0.6131, 0.872, 0.6131, 0.872, 0.6131, 0.872, 0.6131, 0.872, 0.6131, 0.872, 0.6131, 0.872, 0.6131, 0.872, 0.6131, 0.872, 0.6131, 0.872, 0.6131, 0.872, 0.6131, 0.872, 0.6131, 0.872, 0.8673, 0.8658, 0.8673, 0.8658, 0.8673, 0.8658, 0.8673, 0.8658, 0.8673, 0.8658, 0.8673, 0.8658, 0.8673, 0.8658, 0.8673, 0.8658, 0.8673, 0.8658, 0.8673, 0.8658, 0.8673, 0.8658, 0.8673, 0.8658, 0.8673, 0.8658, 0.8673, 0.8658, 0.8673, 0.8658, 0.8673, 0.8658, 0.8673, 0.8658, 0.8673, 0.8658, 0.8673, 0.8658, 0.8673, 0.8658, 0.8673, 0.8658, 0.8673, 0.8658, 0.8673, 0.8658, 0.8673, 0.8658, 0.8673, 0.8658, 0.8673, 0.8658, 0.8673, 0.8658, 0.8673, 0.8658, 0.8673, 0.8658, 0.8673, 0.8658, 0.8673, 0.8658, 0.8673, 0.8658, 0.8673, 0.8658, 0.8673, 0.8658, 0.8673, 0.8658, 0.8673, 0.8658, 0.8673, 0.8658, 0.8673, 0.8658, 0.8673, 0.8658, 0.8673, 0.8658, 0.8673, 0.8658, 0.8673, 0.8658, 0.8673, 0.8658, 0.8673, 0.8658, 0.8673, 0.8658, 0.8673, 0.8658, 0.8673, 0.8658, 0.8673, 0.8658, 0.8673, 0.8658, 0.8673, 0.8658, 0.8673, 0.8658, 0.8673, 0.8658, 0.8673, 0.8658, 0.8673, 0.8658, 0.8673, 0.8658, 0.8673, 0.8658, 0.8673, 0.8658, 0.8673, 0.8658, 0.8673, 0.8658, 0.8673, 0.8658, 0.8673, 0.8658, 0.8673, 0.8658, 0.8673, 0.8658, 0.8673, 0.8658, 0.8673, 0.8658, 0.8673, 0.8658, 0.8673, 0.8658, 0.8673, 0.8658, 0.8673, 0.8658, 0.8673, 0.8658, 0.8673, 0.8658, 0.8673, 0.8658, 0.8673, 0.8658, 0.8673, 0.8658, 0.8673, 0.8658, 0.8673, 0.8658, 0.8673, 0.8658, 0.8673, 0.8658, 0.8673, 0.8658, 0.8673, 0.8658, 0.8673, 0.8658, 0.8673, 0.8658, 0.8673, 0.8658, 0.8673, 0.8658, 0.8673, 0.8658, 0.8673, 0.8658, 0.8673, 0.8658, 0.8673, 0.8658, 0.8673, 0.8658, 0.8673, 0.8658, 0.8673, 0.8658, 0.8673, 0.8658, 0.8673, 0.8658, 0.8673, 0.8658, 0.8673, 0.8658, 0.8673, 0.8658, 0.8673, 0.8658, 0.8673, 0.8658, 0.8673, 0.8658, 0.8673, 0.8658, 0.8673, 0.8658, 0.8673, 0.8658, 0.8673, 0.8658, 0.8673, 0.8658, 0.8673, 0.8658, 0.8673, 0.8658, 0.8673, 0.8658, 0.8673, 0.8658, 0.6131, 0.872, 0.6131, 0.872, 0.6131, 0.872, 0.6131, 0.872, 0.6131, 0.872, 0.6131, 0.872, 0.6131, 0.872, 0.6131, 0.872, 0.6131, 0.872, 0.6131, 0.872, 0.6131, 0.872, 0.6131, 0.872])
me_mesh.materials.append(mat_road)
me_mesh.materials.append(mat_light)
me_mesh.use_remesh_fix_poles = True
me_mesh.use_remesh_preserve_attributes = False
me_mesh.use_mirror_vertex_groups = False
me_mesh.update()
me_mesh.normals_split_custom_set([tuple(v) for v in zip(*[iter([0.4305, 0.7071, 0.561, 0.4305, 0.7071, 0.561, 0.4305, 0.7071, 0.561, 0.4305, 0.7071, 0.561, 0.4305, 0.7071, 0.561, 0.4305, 0.7071, 0.561, 0.4304, 0.7072, 0.5609, 0.4304, 0.7072, 0.5609, 0.4304, 0.7072, 0.5609, 0.4304, 0.7071, 0.561, 0.4304, 0.7071, 0.561, 0.4304, 0.7071, 0.561, 0.7011, 0.7071, 0.0923, 0.7011, 0.7071, 0.0923, 0.7011, 0.7071, 0.0923, 0.7011, 0.7071, 0.0923, 0.7011, 0.7071, 0.0923, 0.7011, 0.7071, 0.0923, 0.0, -1.0, 0.0, 0.0, -1.0, 0.0, 0.0, -1.0, 0.0, 0.0, -1.0, 0.0, 0.0, -1.0, 0.0, 0.0, -1.0, 0.0, 0.0, -1.0, 0.0, 0.0, -1.0, 0.0, 0.0, -1.0, 0.0, 0.0, -1.0, 0.0, 0.0, -1.0, 0.0, 0.0, -1.0, 0.0, 0.0, -1.0, 1.389e-07, 0.0, -1.0, 1.389e-07, 0.0, -1.0, 5.556e-08, 0.0, -1.0, 1.389e-07, 0.0, -1.0, 2.223e-07, 0.0, -1.0, 1.389e-07, 0.0, -1.0, 0.0, 0.0, -1.0, 0.0, 0.0, -1.0, 0.0, 0.0, -1.0, 0.0, 0.0, -1.0, 0.0, 0.0, -1.0, 0.0, 0.0, -1.0, 0.0, 0.0, -1.0, 0.0, 0.0, -1.0, 0.0, 0.0, -1.0, 0.0, 0.0, -1.0, 0.0, 0.0, -1.0, 0.0, 0.0, -1.0, -1.111e-07, 0.0, -1.0, -1.111e-07, 0.0, -1.0, 0.0, 0.0, -1.0, -1.111e-07, 0.0, -1.0, -2.223e-07, 0.0, -1.0, -1.111e-07, 1.911e-13, 1.0, -4.371e-08, 2.298e-13, 1.0, -4.371e-08, 1e-13, 1.0, -4.371e-08, 1.911e-13, 1.0, -4.371e-08, 2.032e-13, 1.0, -4.371e-08, 2.298e-13, 1.0, -4.371e-08, 2.032e-13, 1.0, -4.371e-08, -3.363e-13, 1.0, -4.371e-08, 2.298e-13, 1.0, -4.371e-08, 2.032e-13, 1.0, -4.371e-08, -1.811e-13, 1.0, -4.371e-08, -3.363e-13, 1.0, -4.371e-08, -1.811e-13, 1.0, -4.371e-08, 1.335e-12, 1.0, -4.371e-08, -3.363e-13, 1.0, -4.371e-08, -1.811e-13, 1.0, -4.371e-08, 1.275e-12, 1.0, -4.371e-08, 1.335e-12, 1.0, -4.371e-08, 1.275e-12, 1.0, -4.371e-08, -1.032e-13, 1.0, -4.371e-08, 1.335e-12, 1.0, -4.371e-08, 1.275e-12, 1.0, -4.371e-08, -2.649e-13, 1.0, -4.371e-08, -1.032e-13, 1.0, -4.371e-08, -2.649e-13, 1.0, -4.371e-08, 3.59e-14, 1.0, -4.371e-08, -1.032e-13, 1.0, -4.371e-08, -2.649e-13, 1.0, -4.371e-08, 7.6e-14, 1.0, -4.371e-08, 3.59e-14, 1.0, -4.371e-08, 3.59e-14, 1.0, -4.371e-08, 7.6e-14, 1.0, -4.371e-08, 2.279e-14, 1.0, -4.371e-08, 3.59e-14, 1.0, -4.371e-08, 2.279e-14, 1.0, -4.371e-08, 7.693e-15, 1.0, -4.371e-08, 3.18e-15, 1.0, -4.371e-08, -1.676e-14, 1.0, -4.371e-08, 0.0, 1.0, -4.371e-08, 3.18e-15, 1.0, -4.371e-08, -7.89e-14, 1.0, -4.371e-08, -1.676e-14, 1.0, -4.371e-08, 6.13e-13, 1.0, -4.371e-08, -7.89e-14, 1.0, -4.371e-08, 3.18e-15, 1.0, -4.371e-08, 6.13e-13, 1.0, -4.371e-08, 3.18e-15, 1.0, -4.371e-08, 5.624e-13, 1.0, -4.371e-08, -5.553e-13, 1.0, -4.371e-08, 6.13e-13, 1.0, -4.371e-08, 5.624e-13, 1.0, -4.371e-08, -5.553e-13, 1.0, -4.371e-08, 5.624e-13, 1.0, -4.371e-08, -6.808e-13, 1.0, -4.371e-08, -2.319e-13, 1.0, -4.371e-08, -5.553e-13, 1.0, -4.371e-08, -6.808e-13, 1.0, -4.371e-08, -2.319e-13, 1.0, -4.371e-08, -6.808e-13, 1.0, -4.371e-08, -1.528e-13, 1.0, -4.371e-08, 2.062e-14, 1.0, -4.371e-08, -2.319e-13, 1.0, -4.371e-08, -1.528e-13, 1.0, -4.371e-08, 2.062e-14, 1.0, -4.371e-08, -1.528e-13, 1.0, -4.371e-08, 3.457e-14, 1.0, -4.371e-08, -1.532e-13, 1.0, -4.371e-08, 2.062e-14, 1.0, -4.371e-08, 3.457e-14, 1.0, -4.371e-08, -1.532e-13, 1.0, -4.371e-08, 3.457e-14, 1.0, -4.371e-08, -2.117e-13, 1.0, -4.371e-08, -4.47e-14, 1.0, -4.371e-08, 1.459e-13, 1.0, -4.371e-08, -1.181e-13, 1.0, -4.371e-08, -4.47e-14, 1.0, -4.371e-08, 1.163e-13, 1.0, -4.371e-08, 1.459e-13, 1.0, -4.371e-08, 1.163e-13, 1.0, -4.371e-08, -5.423e-13, 1.0, -4.371e-08, 1.459e-13, 1.0, -4.371e-08, 1.163e-13, 1.0, -4.371e-08, -3.679e-13, 1.0, -4.371e-08, -5.423e-13, 1.0, -4.371e-08, -3.679e-13, 1.0, -4.371e-08, 7.553e-13, 1.0, -4.371e-08, -5.423e-13, 1.0, -4.371e-08, -3.679e-13, 1.0, -4.371e-08, 7.956e-13, 1.0, -4.371e-08, 7.553e-13, 1.0, -4.371e-08, 7.956e-13, 1.0, -4.371e-08, 2.328e-13, 1.0, -4.371e-08, 7.553e-13, 1.0, -4.371e-08, 7.956e-13, 1.0, -4.371e-08, 7.147e-14, 1.0, -4.371e-08, 2.328e-13, 1.0, -4.371e-08, 7.147e-14, 1.0, -4.371e-08, -5.72e-14, 1.0, -4.371e-08, 2.328e-13, 1.0, -4.371e-08, 7.147e-14, 1.0, -4.371e-08, -9.458e-14, 1.0, -4.371e-08, -5.72e-14, 1.0, -4.371e-08, -5.72e-14, 1.0, -4.371e-08, -9.458e-14, 1.0, -4.371e-08, -2.062e-14, 1.0, -4.371e-08, -5.72e-14, 1.0, -4.371e-08, -2.062e-14, 1.0, -4.371e-08, 0.0, 1.0, -4.371e-08, 1.19e-08, 1.0, -4.569e-08, 0.0, 1.0, -4.941e-08, 1.028e-09, 1.0, -4.93e-08, 1.19e-08, 1.0, -4.569e-08, 1.028e-09, 1.0, -4.93e-08, 9.621e-09, 1.0, -4.646e-08, -5.129e-08, 1.0, -7.735e-08, 1.19e-08, 1.0, -4.569e-08, 9.621e-09, 1.0, -4.646e-08, -5.129e-08, 1.0, -7.735e-08, 9.621e-09, 1.0, -4.646e-08, -5.46e-08, 1.0, -7.77e-08, -4.315e-08, 1.0, -8.008e-08, -5.129e-08, 1.0, -7.735e-08, -5.46e-08, 1.0, -7.77e-08, -4.315e-08, 1.0, -8.008e-08, -5.46e-08, 1.0, -7.77e-08, -4.266e-08, 1.0, -7.913e-08, -2.645e-08, 1.0, -8.111e-08, -4.315e-08, 1.0, -8.008e-08, -4.266e-08, 1.0, -7.913e-08, -2.645e-08, 1.0, -8.111e-08, -4.266e-08, 1.0, -7.913e-08, -2.608e-08, 1.0, -8.055e-08, -1.207e-08, 1.0, -8.357e-08, -2.645e-08, 1.0, -8.111e-08, -2.608e-08, 1.0, -8.055e-08, -1.207e-08, 1.0, -8.357e-08, -2.608e-08, 1.0, -8.055e-08, -1.205e-08, 1.0, -8.268e-08, 1.534e-09, 1.0, -7.803e-08, -1.207e-08, 1.0, -8.357e-08, -1.205e-08, 1.0, -8.268e-08, 1.534e-09, 1.0, -7.803e-08, -1.205e-08, 1.0, -8.268e-08, 1.779e-09, 1.0, -7.683e-08, -3.384e-14, 1.0, -4.371e-08, -1.134e-14, 1.0, -4.371e-08, 0.0, 1.0, -4.371e-08, -3.384e-14, 1.0, -4.371e-08, -2.233e-14, 1.0, -4.371e-08, -1.134e-14, 1.0, -4.371e-08, -1.472e-13, 1.0, -4.371e-08, -2.233e-14, 1.0, -4.371e-08, -3.384e-14, 1.0, -4.371e-08, -1.472e-13, 1.0, -4.371e-08, -3.384e-14, 1.0, -4.371e-08, -2.032e-13, 1.0, -4.371e-08, -5.668e-13, 1.0, -4.371e-08, -1.472e-13, 1.0, -4.371e-08, -2.032e-13, 1.0, -4.371e-08, -5.668e-13, 1.0, -4.371e-08, -2.032e-13, 1.0, -4.371e-08, -5.714e-13, 1.0, -4.371e-08, -1.329e-13, 1.0, -4.371e-08, -5.668e-13, 1.0, -4.371e-08, -5.714e-13, 1.0, -4.371e-08, -1.329e-13, 1.0, -4.371e-08, -5.714e-13, 1.0, -4.371e-08, -4.973e-14, 1.0, -4.371e-08, 4.605e-13, 1.0, -4.371e-08, -1.329e-13, 1.0, -4.371e-08, -4.973e-14, 1.0, -4.371e-08, 4.605e-13, 1.0, -4.371e-08, -4.973e-14, 1.0, -4.371e-08, 4.83e-13, 1.0, -4.371e-08, 3.573e-13, 1.0, -4.371e-08, 4.605e-13, 1.0, -4.371e-08, 4.83e-13, 1.0, -4.371e-08, 3.573e-13, 1.0, -4.371e-08, 4.83e-13, 1.0, -4.371e-08, 3.063e-13, 1.0, -4.371e-08, -0.6088, 0.0, -0.7934, -0.6088, 0.0, -0.7934, -0.6088, 0.0, -0.7934, -0.6088, 0.0, -0.7934, -0.6088, 0.0, -0.7934, -0.6088, 0.0, -0.7934, 0.3827, 0.0, 0.9239, 0.3827, 0.0, 0.9239, 0.3827, 0.0, 0.9239, 0.3827, 0.0, 0.9239, 0.3827, 0.0, 0.9239, 0.3827, 0.0, 0.9239, -0.1305, 0.0, -0.9914, -0.1305, 0.0, -0.9914, -0.1305, 0.0, -0.9914, -0.1305, 0.0, -0.9914, -0.1305, 0.0, -0.9914, -0.1305, 0.0, -0.9914, -0.9914, -2.882e-09, -0.1305, -0.9914, -3.322e-07, -0.1305, -0.9914, 0.0, -0.1305, -0.9914, -2.882e-09, -0.1305, -0.9914, -3.351e-07, -0.1305, -0.9914, -3.322e-07, -0.1305, -0.9239, 0.0, -0.3827, -0.9239, 0.0, -0.3827, -0.9239, 0.0, -0.3827, -0.9239, 0.0, -0.3827, -0.9239, 0.0, -0.3827, -0.9239, 0.0, -0.3827, -0.9239, 0.0, -0.3827, -0.9239, 0.0, -0.3827, -0.9239, 0.0, -0.3827, -0.9239, 0.0, -0.3827, -0.9239, 0.0, -0.3827, -0.9239, 0.0, -0.3827, -0.7934, 0.0, -0.6088, -0.7934, 0.0, -0.6088, -0.7934, 0.0, -0.6088, -0.7934, 0.0, -0.6088, -0.7934, 0.0, -0.6088, -0.7934, 0.0, -0.6088, -0.6088, 0.0, -0.7934, -0.6088, 0.0, -0.7934, -0.6088, 0.0, -0.7934, -0.6088, 0.0, -0.7934, -0.6088, 0.0, -0.7934, -0.6088, 0.0, -0.7934, -0.7934, 0.0, -0.6088, -0.7934, 0.0, -0.6088, -0.7934, 0.0, -0.6088, -0.7934, 0.0, -0.6088, -0.7934, 0.0, -0.6088, -0.7934, 0.0, -0.6088, -7.021e-09, 1.0, -8.685e-08, 1.651e-08, 1.0, -2.027e-08, -1.11e-08, 1.0, -9.995e-08, -7.021e-09, 1.0, -8.685e-08, 1.802e-08, 1.0, -1.379e-08, 1.651e-08, 1.0, -2.027e-08, 1.802e-08, 1.0, -1.379e-08, 2.458e-08, 1.0, -1.433e-08, 1.651e-08, 1.0, -2.027e-08, 1.802e-08, 1.0, -1.379e-08, 1.921e-08, 1.0, -1.757e-08, 2.458e-08, 1.0, -1.433e-08, 1.921e-08, 1.0, -1.757e-08, -3.527e-08, 1.0, -7.439e-08, 2.458e-08, 1.0, -1.433e-08, 1.921e-08, 1.0, -1.757e-08, -4.031e-08, 1.0, -7.748e-08, -3.527e-08, 1.0, -7.439e-08, -4.031e-08, 1.0, -7.748e-08, -5.825e-08, 1.0, -5.807e-08, -3.527e-08, 1.0, -7.439e-08, -4.031e-08, 1.0, -7.748e-08, -5.316e-08, 1.0, -5.799e-08, -5.825e-08, 1.0, -5.807e-08, -5.316e-08, 1.0, -5.799e-08, 6.135e-09, 1.0, -4.729e-08, -5.825e-08, 1.0, -5.807e-08, -5.316e-08, 1.0, -5.799e-08, 1.177e-08, 1.0, -4.727e-08, 6.135e-09, 1.0, -4.729e-08, 6.135e-09, 1.0, -4.729e-08, 1.177e-08, 1.0, -4.727e-08, 2.036e-09, 1.0, -5.454e-08, 6.135e-09, 1.0, -4.729e-08, 2.036e-09, 1.0, -5.454e-08, 0.0, 1.0, -5.497e-08, -0.3827, 0.0, -0.9239, -0.3827, 0.0, -0.9239, -0.3827, 0.0, -0.9239, -0.3827, 0.0, -0.9239, -0.3827, 0.0, -0.9239, -0.3827, 0.0, -0.9239, 0.6088, 0.0, 0.7934, 0.6088, 0.0, 0.7934, 0.6088, 0.0, 0.7934, 0.6088, 0.0, 0.7934, 0.6088, 0.0, 0.7934, 0.6088, 0.0, 0.7934, 0.1305, 0.0, 0.9914, 0.1305, 0.0, 0.9914, 0.1305, 0.0, 0.9914, 0.1305, 0.0, 0.9914, 0.1305, 0.0, 0.9914, 0.1305, 0.0, 0.9914, 0.7934, 0.0, 0.6088, 0.7934, 0.0, 0.6088, 0.7934, 0.0, 0.6088, 0.7934, 0.0, 0.6088, 0.7934, 0.0, 0.6088, 0.7934, 0.0, 0.6088, 0.9239, 0.0, 0.3827, 0.9239, 0.0, 0.3827, 0.9239, 0.0, 0.3827, 0.9239, 0.0, 0.3827, 0.9239, 0.0, 0.3827, 0.9239, 0.0, 0.3827, 0.6088, 0.0, 0.7934, 0.6088, 0.0, 0.7934, 0.6088, 0.0, 0.7934, 0.6088, 0.0, 0.7934, 0.6088, 0.0, 0.7934, 0.6088, 0.0, 0.7934, 0.9914, -9.917e-05, 0.1305, 0.9914, -5.833e-07, 0.1305, 0.9914, -9.976e-05, 0.1305, 0.9914, -9.917e-05, 0.1305, 0.9914, 0.0, 0.1305, 0.9914, -5.833e-07, 0.1305, 0.1305, 0.0, 0.9914, 0.1305, 0.0, 0.9914, 0.1305, 0.0, 0.9914, 0.1305, 0.0, 0.9914, 0.1305, 0.0, 0.9914, 0.1305, 0.0, 0.9914, -0.1305, 0.0, -0.9914, -0.1305, 0.0, -0.9914, -0.1305, 0.0, -0.9914, -0.1305, 0.0, -0.9914, -0.1305, 0.0, -0.9914, -0.1305, 0.0, -0.9914, 0.7934, 0.0, 0.6088, 0.7934, 0.0, 0.6088, 0.7934, 0.0, 0.6088, 0.7934, 0.0, 0.6088, 0.7934, 0.0, 0.6088, 0.7934, 0.0, 0.6088, 0.3827, 0.0, 0.9239, 0.3827, 0.0, 0.9239, 0.3827, 0.0, 0.9239, 0.3827, 0.0, 0.9239, 0.3827, 0.0, 0.9239, 0.3827, 0.0, 0.9239, 0.9239, 0.0, 0.3827, 0.9239, 0.0, 0.3827, 0.9239, 0.0, 0.3827, 0.9239, 0.0, 0.3827, 0.9239, 0.0, 0.3827, 0.9239, 0.0, 0.3827, -0.0923, 0.7071, -0.7011, -0.0923, 0.7071, -0.7011, -0.0923, 0.7071, -0.7011, -0.0923, 0.7071, -0.7011, -0.0923, 0.7071, -0.7011, -0.0923, 0.7071, -0.7011, -0.2706, 0.7071, -0.6533, -0.2706, 0.7071, -0.6533, -0.2706, 0.7071, -0.6533, -0.2706, 0.7071, -0.6533, -0.2706, 0.7071, -0.6533, -0.2706, 0.7071, -0.6533, -0.4305, 0.7071, -0.561, -0.4305, 0.7071, -0.561, -0.4305, 0.7071, -0.561, -0.4305, 0.7071, -0.561, -0.4305, 0.7071, -0.561, -0.4305, 0.7071, -0.561, -0.561, 0.7071, -0.4305, -0.561, 0.7071, -0.4305, -0.561, 0.7071, -0.4305, -0.561, 0.7071, -0.4305, -0.561, 0.7071, -0.4305, -0.561, 0.7071, -0.4305, -0.6533, 0.7071, -0.2706, -0.6532, 0.7071, -0.2706, -0.6533, 0.7071, -0.2706, -0.6533, 0.7071, -0.2706, -0.6532, 0.7071, -0.2706, -0.6532, 0.7071, -0.2706, -0.7011, 0.7071, -0.0923, -0.7011, 0.7071, -0.0923, -0.7011, 0.7071, -0.0923, -0.7011, 0.7071, -0.0923, -0.7011, 0.7071, -0.0923, -0.7011, 0.7071, -0.0923, 0.0923, 0.7071, 0.7011, 0.0923, 0.7071, 0.7011, 0.0923, 0.7071, 0.7011, 0.0923, 0.7071, 0.7011, 0.0923, 0.7071, 0.7011, 0.0923, 0.7071, 0.7011, 0.2706, 0.7071, 0.6533, 0.2706, 0.7071, 0.6533, 0.2706, 0.7071, 0.6533, 0.2706, 0.7071, 0.6533, 0.2706, 0.7071, 0.6533, 0.2706, 0.7071, 0.6533, 0.561, 0.7071, 0.4305, 0.561, 0.7071, 0.4305, 0.561, 0.7071, 0.4305, 0.561, 0.7071, 0.4305, 0.561, 0.7071, 0.4305, 0.561, 0.7071, 0.4305, 0.6533, 0.7071, 0.2706, 0.6533, 0.7071, 0.2706, 0.6533, 0.7071, 0.2706, 0.6533, 0.7071, 0.2706, 0.6533, 0.7071, 0.2706, 0.6533, 0.7071, 0.2706, 0.7011, 0.7071, 0.0923, 0.7011, 0.7071, 0.0923, 0.7011, 0.7071, 0.0923, 0.7011, 0.7071, 0.0923, 0.7011, 0.7071, 0.0923, 0.7011, 0.7071, 0.0923, -0.0923, 0.7071, -0.7011, -0.0923, 0.7071, -0.7011, -0.0923, 0.7071, -0.7011, -0.0923, 0.7071, -0.7011, -0.0923, 0.7071, -0.7011, -0.0923, 0.7071, -0.7011, -0.2706, 0.7071, -0.6533, -0.2706, 0.7071, -0.6533, -0.2706, 0.7071, -0.6533, -0.2706, 0.7071, -0.6533, -0.2706, 0.7071, -0.6533, -0.2706, 0.7071, -0.6533, -0.4305, 0.7071, -0.561, -0.4305, 0.7071, -0.561, -0.4305, 0.7071, -0.561, -0.4305, 0.7071, -0.561, -0.4305, 0.7071, -0.561, -0.4305, 0.7071, -0.561, -0.561, 0.7071, -0.4305, -0.561, 0.7071, -0.4305, -0.561, 0.7071, -0.4305, -0.561, 0.7071, -0.4305, -0.561, 0.7071, -0.4305, -0.561, 0.7071, -0.4305, -0.6533, 0.7071, -0.2706, -0.6533, 0.7071, -0.2706, -0.6533, 0.7071, -0.2706, -0.6533, 0.7071, -0.2706, -0.6533, 0.7071, -0.2706, -0.6533, 0.7071, -0.2706, -0.7011, 0.7071, -0.0923, -0.7011, 0.7071, -0.0923, -0.7011, 0.7071, -0.0923, -0.7011, 0.7071, -0.0923, -0.7011, 0.7071, -0.0923, -0.7011, 0.7071, -0.0923, 0.0923, 0.7071, 0.7011, 0.0923, 0.7071, 0.7011, 0.0923, 0.7071, 0.7011, 0.0923, 0.7071, 0.7011, 0.0923, 0.7071, 0.7011, 0.0923, 0.7071, 0.7011, 0.2706, 0.7071, 0.6533, 0.2706, 0.7071, 0.6533, 0.2706, 0.7071, 0.6533, 0.2706, 0.7071, 0.6533, 0.2706, 0.7071, 0.6533, 0.2706, 0.7071, 0.6533, 0.561, 0.7071, 0.4304, 0.5609, 0.7072, 0.4304, 0.561, 0.7071, 0.4304, 0.561, 0.7071, 0.4304, 0.5609, 0.7072, 0.4304, 0.5609, 0.7072, 0.4304, 0.6533, 0.7071, 0.2706, 0.6533, 0.7071, 0.2706, 0.6533, 0.7071, 0.2706, 0.6533, 0.7071, 0.2706, 0.6533, 0.7071, 0.2706, 0.6533, 0.7071, 0.2706, -0.3827, 0.0, -0.9239, -0.3827, 0.0, -0.9239, -0.3827, 0.0, -0.9239, -0.3827, 0.0, -0.9239, -0.3827, 0.0, -0.9239, -0.3827, 0.0, -0.9239, -2.898e-12, 1.0, -4.372e-08, 5.615e-12, 1.0, -4.368e-08, 5.546e-12, 1.0, -4.368e-08, -2.898e-12, 1.0, -4.372e-08, 5.546e-12, 1.0, -4.368e-08, -2.95e-12, 1.0, -4.372e-08, -1.203e-11, 1.0, -4.373e-08, -2.898e-12, 1.0, -4.372e-08, -2.95e-12, 1.0, -4.372e-08, -1.203e-11, 1.0, -4.373e-08, -2.95e-12, 1.0, -4.372e-08, -1.19e-11, 1.0, -4.373e-08, 1.787e-11, 1.0, -4.369e-08, -1.203e-11, 1.0, -4.373e-08, -1.19e-11, 1.0, -4.373e-08, 1.787e-11, 1.0, -4.369e-08, -1.19e-11, 1.0, -4.373e-08, 1.791e-11, 1.0, -4.369e-08, -7.031e-13, 1.0, -4.371e-08, 1.787e-11, 1.0, -4.369e-08, 1.791e-11, 1.0, -4.369e-08, -7.031e-13, 1.0, -4.371e-08, 1.791e-11, 1.0, -4.369e-08, -7.648e-13, 1.0, -4.371e-08, 8.857e-13, 1.0, -4.371e-08, -7.031e-13, 1.0, -4.371e-08, -7.648e-13, 1.0, -4.371e-08, 8.857e-13, 1.0, -4.371e-08, -7.648e-13, 1.0, -4.371e-08, 8.938e-13, 1.0, -4.371e-08, 4.567e-15, 1.0, -4.371e-08, 8.857e-13, 1.0, -4.371e-08, 8.938e-13, 1.0, -4.371e-08, 4.567e-15, 1.0, -4.371e-08, 8.938e-13, 1.0, -4.371e-08, 0.0, 1.0, -4.371e-08, -4.119e-12, 1.0, -4.373e-08, -1.164e-12, 1.0, -4.372e-08, -1.169e-12, 1.0, -4.372e-08, -4.119e-12, 1.0, -4.373e-08, -1.169e-12, 1.0, -4.372e-08, -4.028e-12, 1.0, -4.373e-08, 1.605e-11, 1.0, -4.368e-08, -4.119e-12, 1.0, -4.373e-08, -4.028e-12, 1.0, -4.373e-08, 1.605e-11, 1.0, -4.368e-08, -4.028e-12, 1.0, -4.373e-08, 1.597e-11, 1.0, -4.368e-08, -1.501e-11, 1.0, -4.372e-08, 1.605e-11, 1.0, -4.368e-08, 1.597e-11, 1.0, -4.368e-08, -1.501e-11, 1.0, -4.372e-08, 1.597e-11, 1.0, -4.368e-08, -1.505e-11, 1.0, -4.373e-08, -9.722e-13, 1.0, -4.371e-08, -1.501e-11, 1.0, -4.372e-08, -1.505e-11, 1.0, -4.373e-08, -9.722e-13, 1.0, -4.371e-08, -1.505e-11, 1.0, -4.373e-08, -8.81e-13, 1.0, -4.371e-08, 6.597e-13, 1.0, -4.371e-08, -9.722e-13, 1.0, -4.371e-08, -8.81e-13, 1.0, -4.371e-08, 6.597e-13, 1.0, -4.371e-08, -8.81e-13, 1.0, -4.371e-08, 6.667e-13, 1.0, -4.371e-08, 5.812e-15, 1.0, -4.371e-08, 6.597e-13, 1.0, -4.371e-08, 6.667e-13, 1.0, -4.371e-08, 5.812e-15, 1.0, -4.371e-08, 6.667e-13, 1.0, -4.371e-08, 0.0, 1.0, -4.371e-08, -3.44e-12, 1.0, -4.372e-08, -1.286e-12, 1.0, -4.372e-08, -1.29e-12, 1.0, -4.372e-08, -3.44e-12, 1.0, -4.372e-08, -1.29e-12, 1.0, -4.372e-08, -3.453e-12, 1.0, -4.372e-08, -8.955e-12, 1.0, -4.373e-08, -3.44e-12, 1.0, -4.372e-08, -3.453e-12, 1.0, -4.372e-08, -8.955e-12, 1.0, -4.373e-08, -3.453e-12, 1.0, -4.372e-08, -9.012e-12, 1.0, -4.373e-08, -2.172e-11, 1.0, -4.373e-08, -8.955e-12, 1.0, -4.373e-08, -9.012e-12, 1.0, -4.373e-08, -2.172e-11, 1.0, -4.373e-08, -9.012e-12, 1.0, -4.373e-08, -2.162e-11, 1.0, -4.373e-08, -7.822e-13, 1.0, -4.371e-08, -2.172e-11, 1.0, -4.373e-08, -2.162e-11, 1.0, -4.373e-08, -7.822e-13, 1.0, -4.371e-08, -2.162e-11, 1.0, -4.373e-08, -6.586e-13, 1.0, -4.371e-08, 4.803e-13, 1.0, -4.371e-08, -7.822e-13, 1.0, -4.371e-08, -6.586e-13, 1.0, -4.371e-08, 4.803e-13, 1.0, -4.371e-08, -6.586e-13, 1.0, -4.371e-08, 4.812e-13, 1.0, -4.371e-08, 9.22e-15, 1.0, -4.371e-08, 4.803e-13, 1.0, -4.371e-08, 4.812e-13, 1.0, -4.371e-08, 9.22e-15, 1.0, -4.371e-08, 4.812e-13, 1.0, -4.371e-08, 0.0, 1.0, -4.371e-08, 0.9914, 8.039e-07, 0.1305, 0.9914, 3.311e-07, 0.1305, 0.9914, 1.135e-06, 0.1305, 0.9914, 8.039e-07, 0.1305, 0.9914, 0.0, 0.1305, 0.9914, 3.311e-07, 0.1305, -0.9914, 1.399e-07, -0.1305, -0.9914, 6.061e-07, -0.1305, -0.9914, 0.0, -0.1305, -0.9914, 1.399e-07, -0.1305, -0.9914, 7.461e-07, -0.1305, -0.9914, 6.061e-07, -0.1305])] * 3)])

# ---- objects
ob_freeway_curve_1 = bpy.data.objects.new('Freeway Curve 1', me_mesh)

# ---- transforms, parenting, visibility, modifiers, constraints
ob_freeway_curve_1.location = (5.813, -9.111, 9.537e-07)
ob_freeway_curve_1.rotation_euler = (1.571, -0.0, 0.0)
ob_freeway_curve_1.color = (0.8, 0.8, 0.8, 1.0)
ob_freeway_curve_1.lineart.crease_threshold = 0.0

# ---- collection membership
col_collection.objects.link(ob_freeway_curve_1)

# ---- scene / render settings (as saved in the file)
scene.frame_start = 1; scene.frame_end = 250; scene.frame_set(1)
scene.render.engine = 'BLENDER_EEVEE_NEXT'
scene.cycles.use_denoising = False
scene.cycles.samples = 128
scene.cycles.sampling_pattern = 'TABULATED_SOBOL'
scene.cycles.use_adaptive_sampling = False
scene.cycles.use_light_tree = False
scene.view_settings.view_transform = 'Filmic'
bpy.context.view_layer.update()

# ---- added for rendering (the .blend has no active camera and no usable light): camera, sun
cam_auto = bpy.data.cameras.new('AutoCamera')
cam_auto.lens = 50.0
cam_auto.sensor_width = 36.0
cam_auto.clip_end = 1000.0
ob_auto_camera = bpy.data.objects.new('AutoCamera', cam_auto)
scene.collection.objects.link(ob_auto_camera)
ob_auto_camera.location = (32.1574, -43.9739, 32.888)
ob_auto_camera.rotation_euler = (1.09748, -7.21219e-08, 0.694738)
scene.camera = ob_auto_camera
light_auto_sun = bpy.data.lights.new('AutoSun', 'SUN')
light_auto_sun.energy = 3.0
light_auto_sun.angle = 0.0523599
ob_auto_sun = bpy.data.objects.new('AutoSun', light_auto_sun)
scene.collection.objects.link(ob_auto_sun)
ob_auto_sun.rotation_euler = (0.872665, 0.174533, 0.523599)
bpy.context.view_layer.update()
